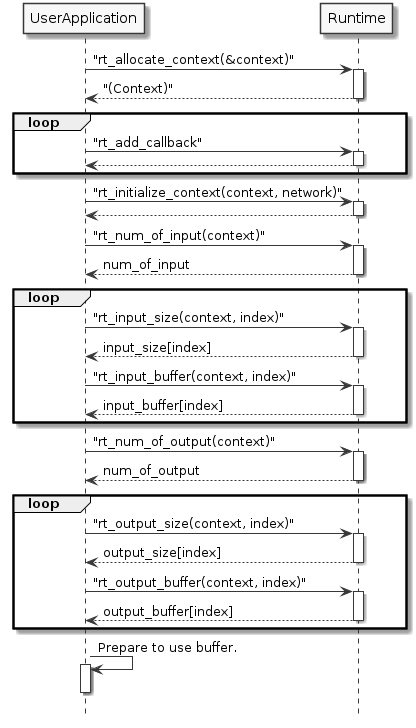

The diagram above was rendered by PlantUML. Its source (embedded in the PNG):
@startuml inline_umlgraph_2.png
skinparam monochrome true
hide footbox

UserApplication -> Runtime: "rt_allocate_context(&context)"
activate Runtime
Runtime --> UserApplication: "(Context)"
deactivate Runtime

loop
  UserApplication -> Runtime: "rt_add_callback"
  activate Runtime
  Runtime --> UserApplication:
  deactivate Runtime
 end

UserApplication -> Runtime: "rt_initialize_context(context, network)"
activate Runtime
Runtime --> UserApplication:
deactivate Runtime

UserApplication -> Runtime: "rt_num_of_input(context)"
activate Runtime
Runtime --> UserApplication: num_of_input
deactivate Runtime

loop
  UserApplication -> Runtime: "rt_input_size(context, index)"
  activate Runtime
  Runtime --> UserApplication: input_size[index]
  deactivate Runtime
  UserApplication -> Runtime: "rt_input_buffer(context, index)"
  activate Runtime
  Runtime --> UserApplication: input_buffer[index]
  deactivate Runtime
end

UserApplication -> Runtime: "rt_num_of_output(context)"
activate Runtime
Runtime --> UserApplication: num_of_output
deactivate Runtime

loop
  UserApplication -> Runtime: "rt_output_size(context, index)"
  activate Runtime
  Runtime --> UserApplication: output_size[index]
  deactivate Runtime
  UserApplication -> Runtime: "rt_output_buffer(context, index)"
  activate Runtime
  Runtime --> UserApplication: output_buffer[index]
  deactivate Runtime
end

UserApplication -> UserApplication: Prepare to use buffer.
activate UserApplication
deactivate UserApplication
@enduml